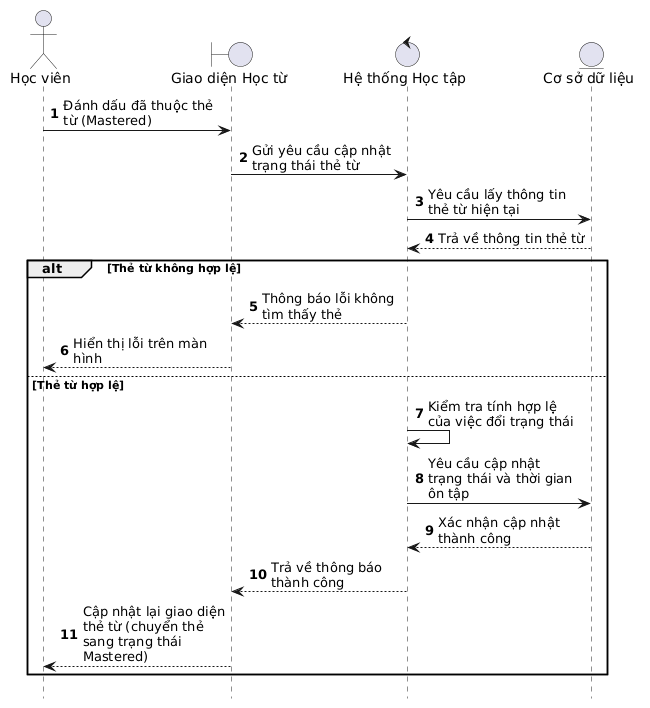

The diagram above was rendered by PlantUML. Its source (embedded in the PNG):
@startuml
hide footbox
skinparam maxMessageSize 150

<style>
sequenceDiagram {
  participant {
    Padding 20
  }
}
</style>

actor "Học viên" as User
boundary "Giao diện Học từ" as UI
control "Hệ thống Học tập" as System
entity "Cơ sở dữ liệu" as DB

autonumber

User -> UI : Đánh dấu đã thuộc thẻ từ (Mastered)
UI -> System : Gửi yêu cầu cập nhật trạng thái thẻ từ
System -> DB : Yêu cầu lấy thông tin thẻ từ hiện tại
DB --> System : Trả về thông tin thẻ từ

alt Thẻ từ không hợp lệ
    System --> UI : Thông báo lỗi không tìm thấy thẻ
    UI --> User : Hiển thị lỗi trên màn hình
else Thẻ từ hợp lệ
    System -> System : Kiểm tra tính hợp lệ của việc đổi trạng thái
    System -> DB : Yêu cầu cập nhật trạng thái và thời gian ôn tập
    DB --> System : Xác nhận cập nhật thành công
    System --> UI : Trả về thông báo thành công
    UI --> User : Cập nhật lại giao diện thẻ từ (chuyển thẻ sang trạng thái Mastered)
end
@enduml